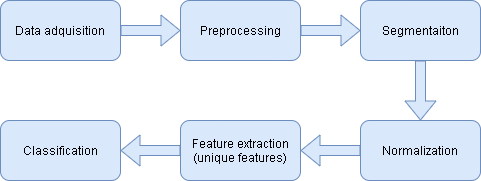

The diagram above was exported from draw.io. Its source (the exported page's mxGraphModel, read from the mxfile embedded in the PNG):
<mxGraphModel dx="961" dy="529" grid="1" gridSize="10" guides="1" tooltips="1" connect="1" arrows="1" fold="1" page="1" pageScale="1" pageWidth="850" pageHeight="1100" math="1" shadow="0">
  <root>
    <mxCell id="0" />
    <mxCell id="1" parent="0" />
    <mxCell id="t9nK1SXk8z1vb1BUsZ5V-3" value="" style="edgeStyle=orthogonalEdgeStyle;rounded=0;orthogonalLoop=1;jettySize=auto;html=1;shape=flexArrow;fillColor=#dae8fc;strokeColor=#6c8ebf;" edge="1" parent="1" source="t9nK1SXk8z1vb1BUsZ5V-1" target="t9nK1SXk8z1vb1BUsZ5V-2">
      <mxGeometry relative="1" as="geometry" />
    </mxCell>
    <mxCell id="t9nK1SXk8z1vb1BUsZ5V-1" value="Data adquisition" style="rounded=1;whiteSpace=wrap;html=1;fillColor=#dae8fc;strokeColor=#6c8ebf;" vertex="1" parent="1">
      <mxGeometry x="50" y="80" width="120" height="60" as="geometry" />
    </mxCell>
    <mxCell id="t9nK1SXk8z1vb1BUsZ5V-11" value="" style="edgeStyle=orthogonalEdgeStyle;rounded=0;orthogonalLoop=1;jettySize=auto;html=1;shape=flexArrow;fillColor=#dae8fc;strokeColor=#6c8ebf;" edge="1" parent="1" source="t9nK1SXk8z1vb1BUsZ5V-2" target="t9nK1SXk8z1vb1BUsZ5V-10">
      <mxGeometry relative="1" as="geometry" />
    </mxCell>
    <mxCell id="t9nK1SXk8z1vb1BUsZ5V-2" value="Preprocessing" style="whiteSpace=wrap;html=1;rounded=1;fillColor=#dae8fc;strokeColor=#6c8ebf;" vertex="1" parent="1">
      <mxGeometry x="230" y="80" width="120" height="60" as="geometry" />
    </mxCell>
    <mxCell id="t9nK1SXk8z1vb1BUsZ5V-7" value="" style="edgeStyle=orthogonalEdgeStyle;rounded=0;orthogonalLoop=1;jettySize=auto;html=1;shape=flexArrow;fillColor=#dae8fc;strokeColor=#6c8ebf;" edge="1" parent="1" source="t9nK1SXk8z1vb1BUsZ5V-4" target="t9nK1SXk8z1vb1BUsZ5V-6">
      <mxGeometry relative="1" as="geometry" />
    </mxCell>
    <mxCell id="t9nK1SXk8z1vb1BUsZ5V-4" value="Normalization" style="whiteSpace=wrap;html=1;rounded=1;fillColor=#dae8fc;strokeColor=#6c8ebf;" vertex="1" parent="1">
      <mxGeometry x="410" y="200" width="120" height="60" as="geometry" />
    </mxCell>
    <mxCell id="t9nK1SXk8z1vb1BUsZ5V-9" value="" style="edgeStyle=orthogonalEdgeStyle;rounded=0;orthogonalLoop=1;jettySize=auto;html=1;shape=flexArrow;fillColor=#dae8fc;strokeColor=#6c8ebf;" edge="1" parent="1" source="t9nK1SXk8z1vb1BUsZ5V-6" target="t9nK1SXk8z1vb1BUsZ5V-8">
      <mxGeometry relative="1" as="geometry" />
    </mxCell>
    <mxCell id="t9nK1SXk8z1vb1BUsZ5V-6" value="Feature extraction (unique features)" style="whiteSpace=wrap;html=1;rounded=1;fillColor=#dae8fc;strokeColor=#6c8ebf;" vertex="1" parent="1">
      <mxGeometry x="230" y="200" width="120" height="60" as="geometry" />
    </mxCell>
    <mxCell id="t9nK1SXk8z1vb1BUsZ5V-8" value="Classification" style="whiteSpace=wrap;html=1;rounded=1;fillColor=#dae8fc;strokeColor=#6c8ebf;" vertex="1" parent="1">
      <mxGeometry x="50" y="200" width="120" height="60" as="geometry" />
    </mxCell>
    <mxCell id="t9nK1SXk8z1vb1BUsZ5V-13" style="edgeStyle=orthogonalEdgeStyle;rounded=0;orthogonalLoop=1;jettySize=auto;html=1;entryX=0.5;entryY=0;entryDx=0;entryDy=0;shape=flexArrow;fillColor=#dae8fc;strokeColor=#6c8ebf;" edge="1" parent="1" source="t9nK1SXk8z1vb1BUsZ5V-10" target="t9nK1SXk8z1vb1BUsZ5V-4">
      <mxGeometry relative="1" as="geometry" />
    </mxCell>
    <mxCell id="t9nK1SXk8z1vb1BUsZ5V-10" value="Segmentaiton" style="whiteSpace=wrap;html=1;rounded=1;fillColor=#dae8fc;strokeColor=#6c8ebf;" vertex="1" parent="1">
      <mxGeometry x="410" y="80" width="120" height="60" as="geometry" />
    </mxCell>
  </root>
</mxGraphModel>